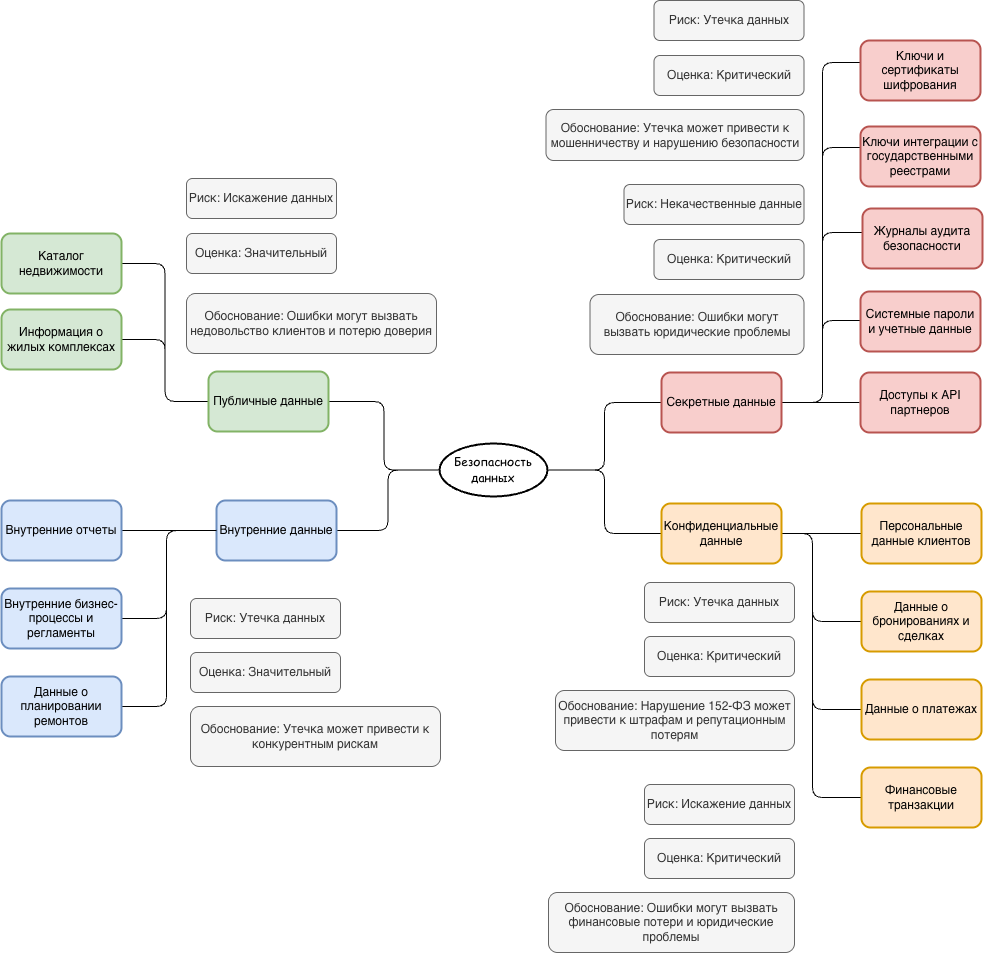

The diagram above was exported from draw.io. Its source (the exported page's mxGraphModel, read from the mxfile embedded in the PNG):
<mxGraphModel dx="2437" dy="1887" grid="0" gridSize="10" guides="1" tooltips="1" connect="1" arrows="1" fold="1" page="0" pageScale="1" pageWidth="827" pageHeight="1169" background="none" math="1" shadow="0">
  <root>
    <mxCell id="X5NqExCQtvZxIxQ7pmgY-0" />
    <mxCell id="1" parent="X5NqExCQtvZxIxQ7pmgY-0" />
    <mxCell id="LADl4xBdBoBH4naU_3eP-17" edge="1" parent="1" source="LADl4xBdBoBH4naU_3eP-2" style="edgeStyle=orthogonalEdgeStyle;rounded=1;orthogonalLoop=1;jettySize=auto;html=1;exitX=0;exitY=0.5;exitDx=0;exitDy=0;curved=0;endArrow=none;endFill=0;entryX=1;entryY=0.5;entryDx=0;entryDy=0;" target="LADl4xBdBoBH4naU_3eP-16" value="">
      <mxGeometry relative="1" as="geometry" />
    </mxCell>
    <mxCell id="LADl4xBdBoBH4naU_3eP-19" edge="1" parent="1" source="LADl4xBdBoBH4naU_3eP-2" style="edgeStyle=orthogonalEdgeStyle;rounded=1;orthogonalLoop=1;jettySize=auto;html=1;exitX=0;exitY=0.5;exitDx=0;exitDy=0;curved=0;endArrow=none;endFill=0;entryX=1;entryY=0.5;entryDx=0;entryDy=0;" target="LADl4xBdBoBH4naU_3eP-18" value="">
      <mxGeometry relative="1" as="geometry" />
    </mxCell>
    <mxCell id="LADl4xBdBoBH4naU_3eP-24" edge="1" parent="1" source="LADl4xBdBoBH4naU_3eP-2" style="edgeStyle=orthogonalEdgeStyle;rounded=1;orthogonalLoop=1;jettySize=auto;html=1;exitX=1;exitY=0.5;exitDx=0;exitDy=0;curved=0;endArrow=none;endFill=0;entryX=0;entryY=0.5;entryDx=0;entryDy=0;" target="LADl4xBdBoBH4naU_3eP-23" value="">
      <mxGeometry relative="1" as="geometry">
        <mxPoint x="267.0000000000041" y="-91.5" as="sourcePoint" />
      </mxGeometry>
    </mxCell>
    <mxCell id="LADl4xBdBoBH4naU_3eP-26" edge="1" parent="1" source="LADl4xBdBoBH4naU_3eP-2" style="edgeStyle=orthogonalEdgeStyle;rounded=1;orthogonalLoop=1;jettySize=auto;html=1;exitX=1;exitY=0.5;exitDx=0;exitDy=0;entryX=0;entryY=0.5;entryDx=0;entryDy=0;curved=0;endArrow=none;endFill=0;" target="LADl4xBdBoBH4naU_3eP-20">
      <mxGeometry relative="1" as="geometry" />
    </mxCell>
    <mxCell id="LADl4xBdBoBH4naU_3eP-2" parent="1" style="ellipse;whiteSpace=wrap;html=1;align=center;container=1;recursiveResize=0;treeFolding=1;strokeWidth=2;" value="&lt;font face=&quot;Comic Sans MS&quot;&gt;Безопасность данных&lt;/font&gt;" vertex="1">
      <mxGeometry height="53" width="108" x="159" y="-166" as="geometry" />
    </mxCell>
    <mxCell id="LADl4xBdBoBH4naU_3eP-29" edge="1" parent="1" source="LADl4xBdBoBH4naU_3eP-16" style="edgeStyle=orthogonalEdgeStyle;rounded=1;orthogonalLoop=1;jettySize=auto;html=1;curved=0;endArrow=none;endFill=0;entryX=1;entryY=0.5;entryDx=0;entryDy=0;" target="LADl4xBdBoBH4naU_3eP-28" value="">
      <mxGeometry relative="1" as="geometry" />
    </mxCell>
    <mxCell id="LADl4xBdBoBH4naU_3eP-31" edge="1" parent="1" source="LADl4xBdBoBH4naU_3eP-16" style="edgeStyle=orthogonalEdgeStyle;rounded=1;orthogonalLoop=1;jettySize=auto;html=1;entryX=1;entryY=0.5;entryDx=0;entryDy=0;endArrow=none;endFill=0;curved=0;" target="LADl4xBdBoBH4naU_3eP-30" value="">
      <mxGeometry relative="1" as="geometry" />
    </mxCell>
    <mxCell id="LADl4xBdBoBH4naU_3eP-16" parent="1" style="rounded=1;whiteSpace=wrap;html=1;strokeWidth=2;fillColor=#d5e8d4;strokeColor=#82b366;" value="Публичные данные" vertex="1">
      <mxGeometry height="60" width="120" x="-72" y="-238" as="geometry" />
    </mxCell>
    <mxCell id="LADl4xBdBoBH4naU_3eP-37" edge="1" parent="1" source="LADl4xBdBoBH4naU_3eP-18" style="edgeStyle=orthogonalEdgeStyle;rounded=1;orthogonalLoop=1;jettySize=auto;html=1;curved=0;endArrow=none;endFill=0;" target="LADl4xBdBoBH4naU_3eP-36" value="">
      <mxGeometry relative="1" as="geometry" />
    </mxCell>
    <mxCell id="LADl4xBdBoBH4naU_3eP-42" edge="1" parent="1" source="LADl4xBdBoBH4naU_3eP-18" style="edgeStyle=orthogonalEdgeStyle;rounded=1;orthogonalLoop=1;jettySize=auto;html=1;curved=0;endArrow=none;endFill=0;entryX=1;entryY=0.5;entryDx=0;entryDy=0;" target="LADl4xBdBoBH4naU_3eP-41" value="">
      <mxGeometry relative="1" as="geometry">
        <Array as="points">
          <mxPoint x="-114" y="-79" />
          <mxPoint x="-114" y="97" />
        </Array>
        <mxPoint x="-65" y="-5" as="sourcePoint" />
      </mxGeometry>
    </mxCell>
    <mxCell id="LADl4xBdBoBH4naU_3eP-45" edge="1" parent="1" source="LADl4xBdBoBH4naU_3eP-18" style="edgeStyle=orthogonalEdgeStyle;rounded=1;orthogonalLoop=1;jettySize=auto;html=1;curved=0;endArrow=none;endFill=0;entryX=1;entryY=0.5;entryDx=0;entryDy=0;" target="LADl4xBdBoBH4naU_3eP-44" value="">
      <mxGeometry relative="1" as="geometry">
        <Array as="points">
          <mxPoint x="-114" y="-79" />
          <mxPoint x="-114" y="9" />
        </Array>
      </mxGeometry>
    </mxCell>
    <mxCell id="LADl4xBdBoBH4naU_3eP-18" parent="1" style="rounded=1;whiteSpace=wrap;html=1;strokeWidth=2;fillColor=#dae8fc;strokeColor=#6c8ebf;" value="Внутренние данные" vertex="1">
      <mxGeometry height="60" width="120" x="-64" y="-109" as="geometry" />
    </mxCell>
    <mxCell id="LADl4xBdBoBH4naU_3eP-50" edge="1" parent="1" source="LADl4xBdBoBH4naU_3eP-20" style="edgeStyle=orthogonalEdgeStyle;rounded=1;orthogonalLoop=1;jettySize=auto;html=1;curved=0;endArrow=none;endFill=0;" target="LADl4xBdBoBH4naU_3eP-49" value="">
      <mxGeometry relative="1" as="geometry" />
    </mxCell>
    <mxCell id="LADl4xBdBoBH4naU_3eP-52" edge="1" parent="1" source="LADl4xBdBoBH4naU_3eP-20" style="edgeStyle=orthogonalEdgeStyle;rounded=1;orthogonalLoop=1;jettySize=auto;html=1;curved=0;endArrow=none;endFill=0;entryX=0;entryY=0.5;entryDx=0;entryDy=0;exitX=1;exitY=0.5;exitDx=0;exitDy=0;" target="LADl4xBdBoBH4naU_3eP-51" value="">
      <mxGeometry relative="1" as="geometry">
        <Array as="points">
          <mxPoint x="532" y="-76" />
          <mxPoint x="532" y="12" />
        </Array>
      </mxGeometry>
    </mxCell>
    <mxCell id="LADl4xBdBoBH4naU_3eP-54" edge="1" parent="1" source="LADl4xBdBoBH4naU_3eP-20" style="edgeStyle=orthogonalEdgeStyle;rounded=1;orthogonalLoop=1;jettySize=auto;html=1;curved=0;endArrow=none;endFill=0;exitX=1;exitY=0.5;exitDx=0;exitDy=0;entryX=0;entryY=0.5;entryDx=0;entryDy=0;" target="LADl4xBdBoBH4naU_3eP-53" value="">
      <mxGeometry relative="1" as="geometry">
        <Array as="points">
          <mxPoint x="532" y="-76" />
          <mxPoint x="532" y="100" />
        </Array>
      </mxGeometry>
    </mxCell>
    <mxCell id="LADl4xBdBoBH4naU_3eP-56" edge="1" parent="1" source="LADl4xBdBoBH4naU_3eP-20" style="edgeStyle=orthogonalEdgeStyle;rounded=1;orthogonalLoop=1;jettySize=auto;html=1;curved=0;endArrow=none;endFill=0;exitX=1;exitY=0.5;exitDx=0;exitDy=0;entryX=0;entryY=0.5;entryDx=0;entryDy=0;" target="LADl4xBdBoBH4naU_3eP-55" value="">
      <mxGeometry relative="1" as="geometry">
        <Array as="points">
          <mxPoint x="532" y="-76" />
          <mxPoint x="532" y="188" />
        </Array>
      </mxGeometry>
    </mxCell>
    <mxCell id="LADl4xBdBoBH4naU_3eP-20" parent="1" style="rounded=1;whiteSpace=wrap;html=1;strokeWidth=2;fillColor=#ffe6cc;strokeColor=#d79b00;" value="Конфиденциальные данные" vertex="1">
      <mxGeometry height="60" width="120" x="381" y="-106" as="geometry" />
    </mxCell>
    <mxCell id="LADl4xBdBoBH4naU_3eP-64" edge="1" parent="1" source="LADl4xBdBoBH4naU_3eP-23" style="edgeStyle=orthogonalEdgeStyle;rounded=1;orthogonalLoop=1;jettySize=auto;html=1;curved=0;endArrow=none;endFill=0;" target="LADl4xBdBoBH4naU_3eP-63" value="">
      <mxGeometry relative="1" as="geometry">
        <Array as="points">
          <mxPoint x="542" y="-207" />
          <mxPoint x="542" y="-547" />
        </Array>
      </mxGeometry>
    </mxCell>
    <mxCell id="LADl4xBdBoBH4naU_3eP-66" edge="1" parent="1" source="LADl4xBdBoBH4naU_3eP-23" style="edgeStyle=orthogonalEdgeStyle;rounded=1;orthogonalLoop=1;jettySize=auto;html=1;curved=0;endArrow=none;endFill=0;" target="LADl4xBdBoBH4naU_3eP-65" value="">
      <mxGeometry relative="1" as="geometry">
        <Array as="points">
          <mxPoint x="542" y="-207" />
          <mxPoint x="542" y="-289" />
        </Array>
      </mxGeometry>
    </mxCell>
    <mxCell id="LADl4xBdBoBH4naU_3eP-69" edge="1" parent="1" source="LADl4xBdBoBH4naU_3eP-23" style="edgeStyle=orthogonalEdgeStyle;rounded=1;orthogonalLoop=1;jettySize=auto;html=1;entryX=0;entryY=0.5;entryDx=0;entryDy=0;curved=0;endArrow=none;endFill=0;" target="LADl4xBdBoBH4naU_3eP-73" value="">
      <mxGeometry relative="1" as="geometry">
        <Array as="points">
          <mxPoint x="579" y="-207" />
        </Array>
      </mxGeometry>
    </mxCell>
    <mxCell id="LADl4xBdBoBH4naU_3eP-70" edge="1" parent="1" source="LADl4xBdBoBH4naU_3eP-23" style="edgeStyle=orthogonalEdgeStyle;rounded=1;orthogonalLoop=1;jettySize=auto;html=1;curved=0;endArrow=none;endFill=0;" target="LADl4xBdBoBH4naU_3eP-68" value="">
      <mxGeometry relative="1" as="geometry">
        <Array as="points">
          <mxPoint x="542" y="-207" />
          <mxPoint x="542" y="-462" />
        </Array>
      </mxGeometry>
    </mxCell>
    <mxCell id="LADl4xBdBoBH4naU_3eP-72" edge="1" parent="1" source="LADl4xBdBoBH4naU_3eP-23" style="edgeStyle=orthogonalEdgeStyle;rounded=1;orthogonalLoop=1;jettySize=auto;html=1;curved=0;endArrow=none;endFill=0;" target="LADl4xBdBoBH4naU_3eP-71" value="">
      <mxGeometry relative="1" as="geometry">
        <Array as="points">
          <mxPoint x="542" y="-207" />
          <mxPoint x="542" y="-377" />
        </Array>
      </mxGeometry>
    </mxCell>
    <mxCell id="LADl4xBdBoBH4naU_3eP-23" parent="1" style="rounded=1;whiteSpace=wrap;html=1;strokeWidth=2;fillColor=#f8cecc;strokeColor=#b85450;" value="Секретные данные" vertex="1">
      <mxGeometry height="60" width="120" x="381" y="-237" as="geometry" />
    </mxCell>
    <mxCell id="LADl4xBdBoBH4naU_3eP-28" parent="1" style="whiteSpace=wrap;html=1;fillColor=#d5e8d4;strokeColor=#82b366;rounded=1;strokeWidth=2;" value="Каталог недвижимости" vertex="1">
      <mxGeometry height="60" width="120" x="-279" y="-376" as="geometry" />
    </mxCell>
    <mxCell id="LADl4xBdBoBH4naU_3eP-30" parent="1" style="whiteSpace=wrap;html=1;fillColor=#d5e8d4;strokeColor=#82b366;rounded=1;strokeWidth=2;" value="Информация о жилых комплексах" vertex="1">
      <mxGeometry height="60" width="120" x="-279" y="-300" as="geometry" />
    </mxCell>
    <mxCell id="LADl4xBdBoBH4naU_3eP-32" parent="1" style="default;whiteSpace=wrap;html=1;rounded=1;glass=0;fillColor=#f5f5f5;fontColor=#333333;strokeColor=#666666;" value="Риск: Искажение данных" vertex="1">
      <mxGeometry height="40" width="150" x="-94" y="-431" as="geometry" />
    </mxCell>
    <mxCell id="LADl4xBdBoBH4naU_3eP-33" parent="1" style="default;whiteSpace=wrap;html=1;rounded=1;fillColor=#f5f5f5;fontColor=#333333;strokeColor=#666666;" value="Обоснование: Ошибки могут вызвать недовольство клиентов и потерю доверия" vertex="1">
      <mxGeometry height="60" width="250" x="-94" y="-316" as="geometry" />
    </mxCell>
    <mxCell id="LADl4xBdBoBH4naU_3eP-34" parent="1" style="default;whiteSpace=wrap;html=1;rounded=1;fillColor=#f5f5f5;fontColor=#333333;strokeColor=#666666;" value="Оценка: Значительный" vertex="1">
      <mxGeometry height="40" width="150" x="-94" y="-376" as="geometry" />
    </mxCell>
    <mxCell id="LADl4xBdBoBH4naU_3eP-41" parent="1" style="whiteSpace=wrap;html=1;fillColor=#dae8fc;strokeColor=#6c8ebf;rounded=1;strokeWidth=2;" value="Данные о планировании ремонтов" vertex="1">
      <mxGeometry height="60" width="120" x="-279" y="67" as="geometry" />
    </mxCell>
    <mxCell id="LADl4xBdBoBH4naU_3eP-43" edge="1" parent="1" source="LADl4xBdBoBH4naU_3eP-18" style="edgeStyle=orthogonalEdgeStyle;rounded=1;orthogonalLoop=1;jettySize=auto;html=1;curved=0;endArrow=none;endFill=0;entryX=1;entryY=0.5;entryDx=0;entryDy=0;" target="LADl4xBdBoBH4naU_3eP-36" value="">
      <mxGeometry relative="1" as="geometry">
        <mxPoint x="-63" y="-79" as="sourcePoint" />
        <mxPoint x="-216" y="-16" as="targetPoint" />
      </mxGeometry>
    </mxCell>
    <mxCell id="LADl4xBdBoBH4naU_3eP-36" parent="1" style="whiteSpace=wrap;html=1;fillColor=#dae8fc;strokeColor=#6c8ebf;rounded=1;strokeWidth=2;" value="Внутренние отчеты" vertex="1">
      <mxGeometry height="60" width="120" x="-279" y="-109" as="geometry" />
    </mxCell>
    <mxCell id="LADl4xBdBoBH4naU_3eP-44" parent="1" style="whiteSpace=wrap;html=1;fillColor=#dae8fc;strokeColor=#6c8ebf;rounded=1;strokeWidth=2;" value="Внутренние бизнес-процессы и регламенты" vertex="1">
      <mxGeometry height="60" width="120" x="-279" y="-21" as="geometry" />
    </mxCell>
    <mxCell id="LADl4xBdBoBH4naU_3eP-46" parent="1" style="default;whiteSpace=wrap;html=1;rounded=1;fillColor=#f5f5f5;fontColor=#333333;strokeColor=#666666;" value="Риск: Утечка данных" vertex="1">
      <mxGeometry height="40" width="150" x="-90" y="-11" as="geometry" />
    </mxCell>
    <mxCell id="LADl4xBdBoBH4naU_3eP-47" parent="1" style="default;whiteSpace=wrap;html=1;rounded=1;fillColor=#f5f5f5;fontColor=#333333;strokeColor=#666666;" value="Оценка: Значительный" vertex="1">
      <mxGeometry height="40" width="150" x="-90" y="43" as="geometry" />
    </mxCell>
    <mxCell id="LADl4xBdBoBH4naU_3eP-48" parent="1" style="default;whiteSpace=wrap;html=1;rounded=1;fillColor=#f5f5f5;fontColor=#333333;strokeColor=#666666;" value="Обоснование: Утечка может привести к конкурентным рискам" vertex="1">
      <mxGeometry height="60" width="250" x="-90" y="97" as="geometry" />
    </mxCell>
    <mxCell id="LADl4xBdBoBH4naU_3eP-49" parent="1" style="whiteSpace=wrap;html=1;fillColor=#ffe6cc;strokeColor=#d79b00;rounded=1;strokeWidth=2;" value="Персональные данные клиентов" vertex="1">
      <mxGeometry height="60" width="120" x="581" y="-106" as="geometry" />
    </mxCell>
    <mxCell id="LADl4xBdBoBH4naU_3eP-51" parent="1" style="whiteSpace=wrap;html=1;fillColor=#ffe6cc;strokeColor=#d79b00;rounded=1;strokeWidth=2;" value="Данные о бронированиях и сделках" vertex="1">
      <mxGeometry height="60" width="120" x="581" y="-18" as="geometry" />
    </mxCell>
    <mxCell id="LADl4xBdBoBH4naU_3eP-53" parent="1" style="whiteSpace=wrap;html=1;fillColor=#ffe6cc;strokeColor=#d79b00;rounded=1;strokeWidth=2;" value="Данные о платежах" vertex="1">
      <mxGeometry height="60" width="120" x="581" y="70" as="geometry" />
    </mxCell>
    <mxCell id="LADl4xBdBoBH4naU_3eP-55" parent="1" style="whiteSpace=wrap;html=1;fillColor=#ffe6cc;strokeColor=#d79b00;rounded=1;strokeWidth=2;" value="Финансовые транзакции" vertex="1">
      <mxGeometry height="60" width="120" x="581" y="158" as="geometry" />
    </mxCell>
    <mxCell id="LADl4xBdBoBH4naU_3eP-57" parent="1" style="default;whiteSpace=wrap;html=1;rounded=1;fillColor=#f5f5f5;fontColor=#333333;strokeColor=#666666;" value="Риск: Утечка данных" vertex="1">
      <mxGeometry height="40" width="150" x="364" y="-27" as="geometry" />
    </mxCell>
    <mxCell id="LADl4xBdBoBH4naU_3eP-58" parent="1" style="default;whiteSpace=wrap;html=1;rounded=1;fillColor=#f5f5f5;fontColor=#333333;strokeColor=#666666;" value="Оценка: Критический" vertex="1">
      <mxGeometry height="40" width="150" x="364" y="27" as="geometry" />
    </mxCell>
    <mxCell id="LADl4xBdBoBH4naU_3eP-59" parent="1" style="default;whiteSpace=wrap;html=1;rounded=1;fillColor=#f5f5f5;fontColor=#333333;strokeColor=#666666;" value="Обоснование: Нарушение 152-ФЗ&amp;nbsp;может привести к штрафам и репутационным потерям" vertex="1">
      <mxGeometry height="60" width="239" x="275" y="81" as="geometry" />
    </mxCell>
    <mxCell id="LADl4xBdBoBH4naU_3eP-60" parent="1" style="default;whiteSpace=wrap;html=1;rounded=1;fillColor=#f5f5f5;fontColor=#333333;strokeColor=#666666;" value="Риск: Искажение данных" vertex="1">
      <mxGeometry height="40" width="150" x="364" y="175" as="geometry" />
    </mxCell>
    <mxCell id="LADl4xBdBoBH4naU_3eP-61" parent="1" style="default;whiteSpace=wrap;html=1;rounded=1;fillColor=#f5f5f5;fontColor=#333333;strokeColor=#666666;" value="Оценка: Критический" vertex="1">
      <mxGeometry height="40" width="150" x="364" y="229" as="geometry" />
    </mxCell>
    <mxCell id="LADl4xBdBoBH4naU_3eP-62" parent="1" style="default;whiteSpace=wrap;html=1;rounded=1;fillColor=#f5f5f5;fontColor=#333333;strokeColor=#666666;" value="Обоснование: Ошибки могут вызвать финансовые потери и юридические проблемы" vertex="1">
      <mxGeometry height="60" width="246" x="268" y="283" as="geometry" />
    </mxCell>
    <mxCell id="LADl4xBdBoBH4naU_3eP-63" parent="1" style="whiteSpace=wrap;html=1;fillColor=#f8cecc;strokeColor=#b85450;rounded=1;strokeWidth=2;" value="Ключи и сертификаты шифрования" vertex="1">
      <mxGeometry height="60" width="120" x="580" y="-569" as="geometry" />
    </mxCell>
    <mxCell id="LADl4xBdBoBH4naU_3eP-65" parent="1" style="whiteSpace=wrap;html=1;fillColor=#f8cecc;strokeColor=#b85450;rounded=1;strokeWidth=2;" value="Системные пароли и учетные данные" vertex="1">
      <mxGeometry height="60" width="120" x="580" y="-318" as="geometry" />
    </mxCell>
    <mxCell id="LADl4xBdBoBH4naU_3eP-68" parent="1" style="whiteSpace=wrap;html=1;fillColor=#f8cecc;strokeColor=#b85450;rounded=1;strokeWidth=2;" value="Ключи интеграции с государственными реестрами" vertex="1">
      <mxGeometry height="60" width="120" x="580" y="-483" as="geometry" />
    </mxCell>
    <mxCell id="LADl4xBdBoBH4naU_3eP-71" parent="1" style="whiteSpace=wrap;html=1;fillColor=#f8cecc;strokeColor=#b85450;rounded=1;strokeWidth=2;" value="Журналы аудита безопасности" vertex="1">
      <mxGeometry height="60" width="120" x="582" y="-401" as="geometry" />
    </mxCell>
    <mxCell id="LADl4xBdBoBH4naU_3eP-73" parent="1" style="whiteSpace=wrap;html=1;fillColor=#f8cecc;strokeColor=#b85450;rounded=1;strokeWidth=2;" value="Доступы к API партнеров" vertex="1">
      <mxGeometry height="60" width="120" x="580" y="-237" as="geometry" />
    </mxCell>
    <mxCell id="LADl4xBdBoBH4naU_3eP-74" parent="1" style="default;whiteSpace=wrap;html=1;rounded=1;fillColor=#f5f5f5;fontColor=#333333;strokeColor=#666666;" value="Риск: Утечка данных" vertex="1">
      <mxGeometry height="40" width="150" x="373.5" y="-609" as="geometry" />
    </mxCell>
    <mxCell id="LADl4xBdBoBH4naU_3eP-75" parent="1" style="default;whiteSpace=wrap;html=1;rounded=1;fillColor=#f5f5f5;fontColor=#333333;strokeColor=#666666;" value="Оценка: Критический" vertex="1">
      <mxGeometry height="40" width="150" x="373.5" y="-554" as="geometry" />
    </mxCell>
    <mxCell id="LADl4xBdBoBH4naU_3eP-76" parent="1" style="default;whiteSpace=wrap;html=1;rounded=1;fillColor=#f5f5f5;fontColor=#333333;strokeColor=#666666;" value="Обоснование: Утечка может привести к мошенничеству и нарушению безопасности" vertex="1">
      <mxGeometry height="51" width="258" x="265.5" y="-500" as="geometry" />
    </mxCell>
    <mxCell id="LADl4xBdBoBH4naU_3eP-77" parent="1" style="default;whiteSpace=wrap;html=1;rounded=1;fillColor=#f5f5f5;fontColor=#333333;strokeColor=#666666;" value="Риск: Некачественные данные" vertex="1">
      <mxGeometry height="40" width="180" x="343.5" y="-425" as="geometry" />
    </mxCell>
    <mxCell id="LADl4xBdBoBH4naU_3eP-78" parent="1" style="default;whiteSpace=wrap;html=1;rounded=1;fillColor=#f5f5f5;fontColor=#333333;strokeColor=#666666;" value="Оценка: Критический" vertex="1">
      <mxGeometry height="40" width="150" x="373.5" y="-370" as="geometry" />
    </mxCell>
    <mxCell id="LADl4xBdBoBH4naU_3eP-79" parent="1" style="default;whiteSpace=wrap;html=1;rounded=1;fillColor=#f5f5f5;fontColor=#333333;strokeColor=#666666;" value="Обоснование: Ошибки могут вызвать юридические проблемы" vertex="1">
      <mxGeometry height="60" width="214" x="309.5" y="-315" as="geometry" />
    </mxCell>
  </root>
</mxGraphModel>